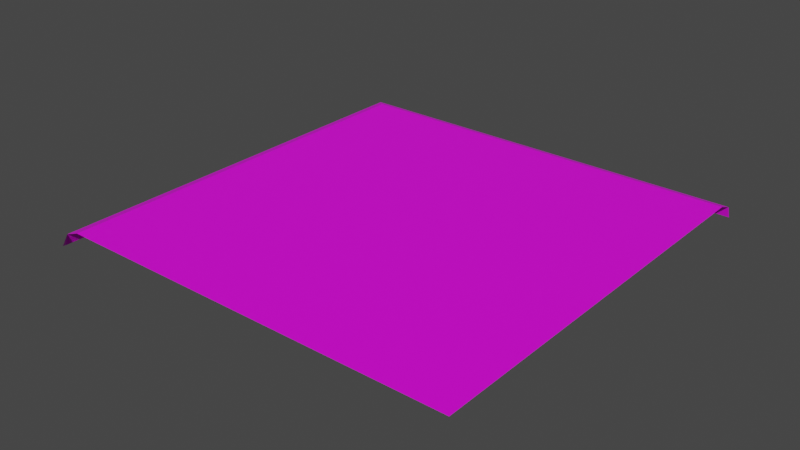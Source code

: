# Source: L.blend  (saved by Blender 3.0.42; exported with 4.5.12 LTS)
import bpy
from mathutils import Matrix  # noqa: F401  (used for matrix-valued properties, if any)

bpy.ops.wm.read_factory_settings(use_empty=True)
scene = bpy.context.scene
scene.name = 'Scene'

# ---- collections
col_collection = bpy.data.collections.new('Collection'); scene.collection.children.link(col_collection)

# ---- images (referenced by path relative to the original .blend; pixels are not part of the script)
import os
ASSET_DIR = os.environ.get("B2B_ASSET_DIR", "")  # directory of the original .blend (textures are referenced by path, not embedded)
HERE = os.path.dirname(os.path.abspath(__file__))  # packed textures are extracted next to this script under _unpacked/

def load_image(name, relpath, width, height, colorspace="sRGB"):
    """Load a texture the original file referenced (path relative to the .blend, or extracted next to this script)."""
    p = next((c for c in (os.path.join(HERE, relpath), os.path.join(ASSET_DIR, relpath)) if relpath and os.path.exists(c)), "")
    if p:
        img = bpy.data.images.load(p, check_existing=True)
        img.name = name
    else:  # same state as the original file: an image datablock whose file is absent (Cycles renders it pink)
        img = bpy.data.images.new(name, width, height)
        img.source = "FILE"
        img.filepath = "//" + (relpath or name)
    img.colorspace_settings.name = colorspace
    return img
img_concretebare0330_7_350sidewalk_png = load_image('ConcreteBare0330_7_350SIDEWALK.png', 'ConcreteBare0330_7_350SIDEWALK.png', 1024, 1024, 'sRGB')

# ---- materials (node trees are filled in below, after node groups)
mat_material_001 = bpy.data.materials.new('Material.001')
mat_material_001.use_transparent_shadow = False

# ---- material node trees
mat_material_001.use_nodes = True; mat_material_001.node_tree.nodes.clear()
_N = mat_material_001.node_tree.nodes; _L = mat_material_001.node_tree.links
n0 = _N.new('ShaderNodeBsdfPrincipled'); n0.name = 'Principled BSDF'; n0.location = (10, 300)
n0.distribution = 'GGX'
n0.subsurface_method = 'RANDOM_WALK_SKIN'
n0.inputs[3].default_value = 1.45
n0.inputs[27].default_value = (0.0, 0.0, 0.0, 1.0)
n0.inputs[28].default_value = 1.0
n1 = _N.new('ShaderNodeOutputMaterial'); n1.name = 'Material Output'; n1.location = (300, 300)
n2 = _N.new('ShaderNodeTexImage'); n2.name = 'Image Texture'; n2.location = (-280, 280)
n2.image = img_concretebare0330_7_350sidewalk_png
_L.new(n0.outputs[0], n1.inputs[0])
_L.new(n2.outputs[0], n0.inputs[0])
n1.is_active_output = True

# ---- world
world_world = bpy.data.worlds.new('World'); scene.world = world_world
world_world.use_nodes = True; world_world.node_tree.nodes.clear()
_N = world_world.node_tree.nodes; _L = world_world.node_tree.links
n0 = _N.new('ShaderNodeOutputWorld'); n0.name = 'World Output'; n0.location = (300, 300)
n1 = _N.new('ShaderNodeBackground'); n1.name = 'Background'; n1.location = (10, 300)
n1.inputs[0].default_value = (0.05088, 0.05088, 0.05088, 1.0)
_L.new(n1.outputs[0], n0.inputs[0])
n0.is_active_output = True
world_world.color = (0.05088, 0.05088, 0.05088)
world_world.use_sun_shadow = False
world_world.sun_shadow_jitter_overblur = 0.0

# ---- meshes
me_plane = bpy.data.meshes.new('Plane')
me_plane.from_pydata([(1.0, -1.0, 0.0), (-1.0, -1.076, -0.02901), (-1.099, -1.0, -0.08968), (1.0, 1.0, 0.0), (-1.077, 1.076, -0.02901), (1.0, 1.076, -0.02901), (-1.099, 1.098, -0.08968), (1.0, 1.098, -0.08968), (-1.0, -1.0, 0.0), (-1.077, -0.9998, -0.02901), (-1.077, 1.076, -0.02901), (-1.0, 1.0, 0.0)], [], [(1, 9, 10, 4, 6, 2), (5, 7, 6, 4), (3, 5, 4, 10, 11), (8, 11, 10, 9), (0, 3, 11, 8), (9, 2, 6, 10)])
_uv = me_plane.uv_layers.new(name='UVMap')
_uv.uv.foreach_set('vector', [7.568e-05, 0.03218, 7.568e-05, 0.03218, 7.568e-05, 0.03218, 7.568e-05, 0.03218, 7.571e-05, 7.568e-05, 7.571e-05, 7.568e-05, 0.02968, 0.9644, 9.821e-05, 0.9639, 0.01343, 0.03258, 0.04287, 0.04308, 0.06774, 0.9649, 0.02968, 0.9644, 0.04287, 0.04308, 0.04341, 0.04243, 0.08003, 0.07329, 0.9999, 0.06151, 0.08003, 0.07329, 0.04341, 0.04243, 0.9994, 0.02979, 0.9999, 0.9649, 0.06774, 0.9649, 0.08003, 0.07329, 0.9999, 0.06151, 7.568e-05, 0.03218, 7.571e-05, 7.568e-05, 7.571e-05, 7.568e-05, 7.568e-05, 0.03218])
me_plane.materials.append(mat_material_001)
me_plane.use_remesh_fix_poles = True
me_plane.use_remesh_preserve_attributes = False
me_plane.update()

# ---- objects
ob_plane = bpy.data.objects.new('Plane', me_plane)

# ---- transforms, parenting, visibility, modifiers, constraints
ob_plane.location = (0.0, 0.0, 0.0)

# ---- collection membership
col_collection.objects.link(ob_plane)

# ---- scene / render settings (as saved in the file)
scene.frame_start = 1; scene.frame_end = 250; scene.frame_set(16)
scene.render.engine = 'BLENDER_EEVEE_NEXT'
scene.cycles.sampling_pattern = 'TABULATED_SOBOL'
scene.cycles.use_light_tree = False
scene.view_settings.view_transform = 'Filmic'
bpy.context.view_layer.update()

# ---- added for rendering (the .blend has no active camera and no usable light): camera, sun
cam_auto = bpy.data.cameras.new('AutoCamera')
cam_auto.lens = 50.0
cam_auto.sensor_width = 36.0
cam_auto.clip_end = 1000.0
ob_auto_camera = bpy.data.objects.new('AutoCamera', cam_auto)
scene.collection.objects.link(ob_auto_camera)
ob_auto_camera.location = (2.74768, -3.34579, 2.19272)
ob_auto_camera.rotation_euler = (1.09748, -7.21219e-08, 0.694738)
scene.camera = ob_auto_camera
light_auto_sun = bpy.data.lights.new('AutoSun', 'SUN')
light_auto_sun.energy = 3.0
light_auto_sun.angle = 0.0523599
ob_auto_sun = bpy.data.objects.new('AutoSun', light_auto_sun)
scene.collection.objects.link(ob_auto_sun)
ob_auto_sun.rotation_euler = (0.872665, 0.174533, 0.523599)
bpy.context.view_layer.update()
